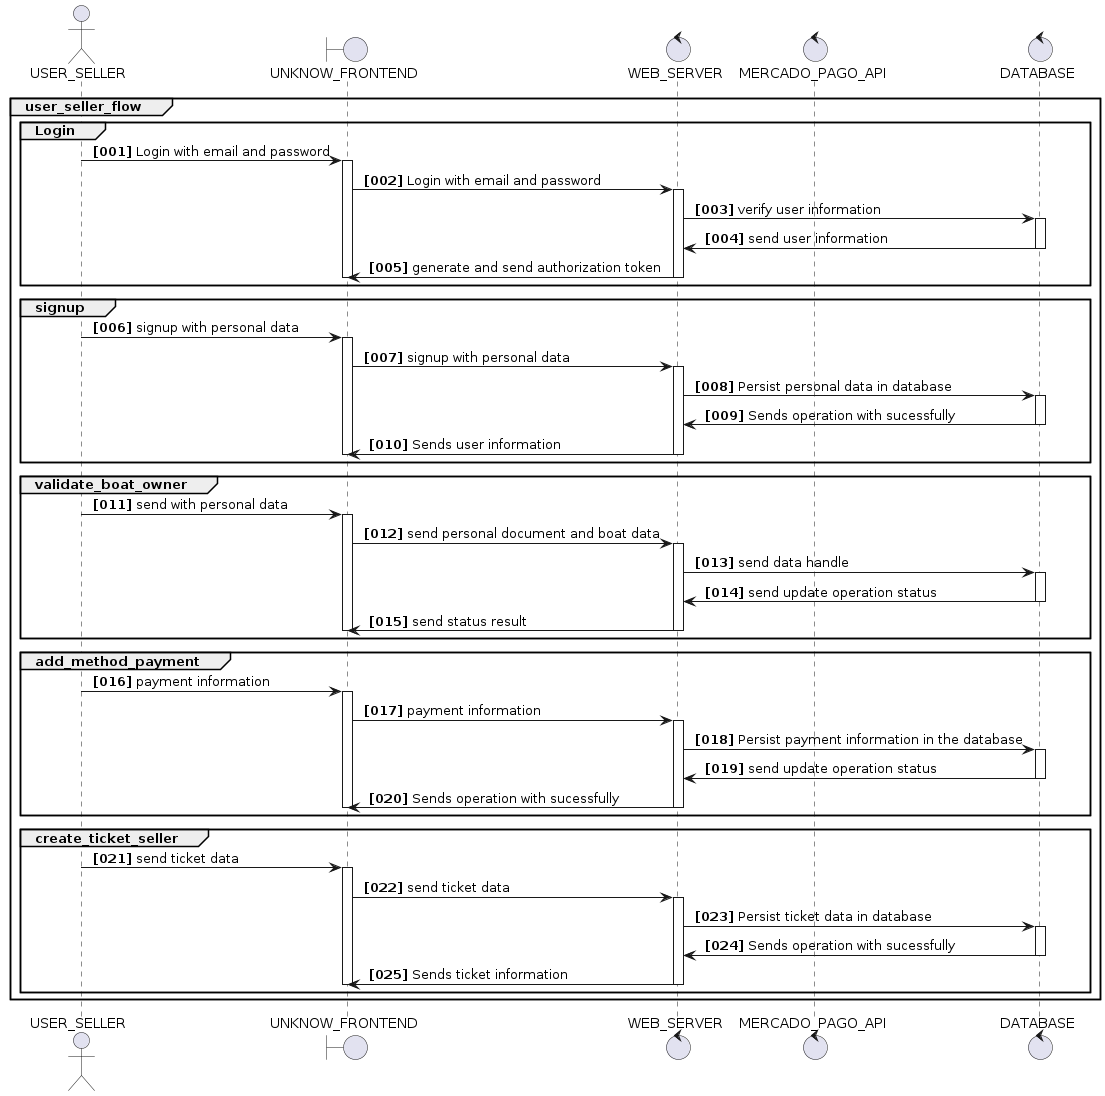

The diagram above was rendered by PlantUML. Its source (embedded in the PNG):
@startuml

actor USER_SELLER

boundary UNKNOW_FRONTEND

control WEB_SERVER
control MERCADO_PAGO_API
control DATABASE

autonumber "<b> [000]"


/'
 USER_SELLER Flow ->
'/

group user_seller_flow

  group Login
      USER_SELLER -> UNKNOW_FRONTEND: Login with email and password
      activate UNKNOW_FRONTEND
      UNKNOW_FRONTEND -> WEB_SERVER: Login with email and password
      activate WEB_SERVER
      WEB_SERVER -> DATABASE: verify user information
      activate DATABASE
      DATABASE -> WEB_SERVER: send user information
      deactivate DATABASE
      WEB_SERVER -> UNKNOW_FRONTEND: generate and send authorization token
      deactivate UNKNOW_FRONTEND
      deactivate WEB_SERVER
  end

  group signup
      USER_SELLER -> UNKNOW_FRONTEND: signup with personal data
      activate UNKNOW_FRONTEND
      UNKNOW_FRONTEND -> WEB_SERVER: signup with personal data
      activate WEB_SERVER
      WEB_SERVER -> DATABASE: Persist personal data in database
      activate DATABASE
      DATABASE -> WEB_SERVER: Sends operation with sucessfully
      deactivate DATABASE
      WEB_SERVER -> UNKNOW_FRONTEND: Sends user information
      deactivate UNKNOW_FRONTEND
      deactivate WEB_SERVER

      /'
        Should persist following data in database:
        BodyRequest {
          email: string,
          firstName: string,
          lastName: string,,
          cpf: number,
          phoneNumber?: number, 
          birthdate: string,
          gender?: string,
          address{
            postalCode: string,
            complement: string,
            state: string,
            city: string,
            number: string,
            neighborhood: string,
            street: string,
          } 
        }

      '/
  end

  group validate_boat_owner
    USER_SELLER -> UNKNOW_FRONTEND: send with personal data
    activate UNKNOW_FRONTEND
    UNKNOW_FRONTEND -> WEB_SERVER: send personal document and boat data
    activate WEB_SERVER
    WEB_SERVER -> DATABASE: send data handle
    activate DATABASE
    DATABASE -> WEB_SERVER: send update operation status
    deactivate DATABASE
    WEB_SERVER -> UNKNOW_FRONTEND: send status result
    deactivate WEB_SERVER
    deactivate UNKNOW_FRONTEND

     /'
        Should persist following data in database:
        BodyRequest {
          documentType: 'RG'|'CNH';
          documentFront: 'binary';
          documentBack: 'binary';
          documentSelfie: 'binary';
          boat{
            IMO: number;
            name: string;
            subscription: string;
            flag: 'type UF';
          },
          CNPJ: string;
        }

      '/
  end
    group add_method_payment
    USER_SELLER -> UNKNOW_FRONTEND: payment information 
    activate UNKNOW_FRONTEND 
    UNKNOW_FRONTEND -> WEB_SERVER: payment information  
    activate WEB_SERVER
    WEB_SERVER -> DATABASE: Persist payment information in the database 
    activate DATABASE
    DATABASE -> WEB_SERVER: send update operation status
    deactivate DATABASE
    WEB_SERVER -> UNKNOW_FRONTEND: Sends operation with sucessfully
    deactivate WEB_SERVER
    deactivate UNKNOW_FRONTEND

     /'
        Should persist following data in database:
        BodyRequest {
          document{
            type: 'RG'|'CNH';
            front: 'binary';
            back: 'binary';
            selfie: 'binary';
          },
          boat{
            IMO: number;
            name: string;
            subscription: string;
            flag: 'type UF';
          },
          CNPJ: string;
        }

      '/
  end

  group create_ticket_seller
    USER_SELLER -> UNKNOW_FRONTEND: send ticket data
    activate UNKNOW_FRONTEND
    UNKNOW_FRONTEND -> WEB_SERVER: send ticket data
    activate WEB_SERVER
    WEB_SERVER -> DATABASE: Persist ticket data in database
    activate DATABASE
    DATABASE -> WEB_SERVER: Sends operation with sucessfully
    deactivate DATABASE
    WEB_SERVER -> UNKNOW_FRONTEND: Sends ticket information
    deactivate WEB_SERVER
    deactivate UNKNOW_FRONTEND

     /'
        Should persist following data in database:
        BodyRequest {
          acomodacao_nome: string;
          cidade_destino: string;
          cidade_origem: string;
          dt_chegada: date;
          dt_modificacao: date;
          dt_registro: date;
          dt_saida: date;
          embarcacao_nome: string;
          embarcacao_telefone: number;
          imagem_url: string;
          quantidade_restante: number;
          valor_alimentacao: number;
          valor_transporte: number;
        }
      '/

  end
end


@enduml